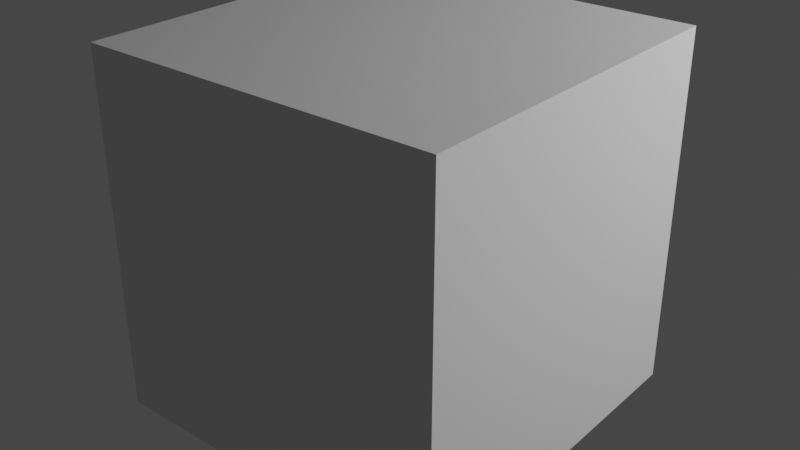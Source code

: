 # Source: portal.blend  (saved by Blender 2.92.15; exported with 4.5.12 LTS)
import bpy
from mathutils import Matrix  # noqa: F401  (used for matrix-valued properties, if any)

bpy.ops.wm.read_factory_settings(use_empty=True)
scene = bpy.context.scene
scene.name = 'Scene'

# ---- collections
col_collection = bpy.data.collections.new('Collection'); scene.collection.children.link(col_collection)

# ---- world
world_world = bpy.data.worlds.new('World'); scene.world = world_world
world_world.use_nodes = True; world_world.node_tree.nodes.clear()
_N = world_world.node_tree.nodes; _L = world_world.node_tree.links
n0 = _N.new('ShaderNodeOutputWorld'); n0.name = 'World Output'; n0.location = (300, 300)
n1 = _N.new('ShaderNodeBackground'); n1.name = 'Background'; n1.location = (10, 300)
n1.inputs[0].default_value = (0.05088, 0.05088, 0.05088, 1.0)
_L.new(n1.outputs[0], n0.inputs[0])
n0.is_active_output = True
world_world.color = (0.05088, 0.05088, 0.05088)
world_world.use_sun_shadow = False
world_world.sun_shadow_jitter_overblur = 0.0

# ---- lights
light_point_001 = bpy.data.lights.new('Point.001', 'POINT')
light_point_001.transmission_factor = 0.0
light_point_001.energy = 800.0
light_point_001.shadow_soft_size = 0.25
light_point_001.shadow_maximum_resolution = 0.006
light_point_001.use_absolute_resolution = True

# ---- meshes
me_cube_004 = bpy.data.meshes.new('Cube.004')
me_cube_004.from_pydata([(-1.0, -1.0, -1.0), (-1.0, -1.0, 1.0), (-1.0, 1.0, -1.0), (-1.0, 1.0, 1.0), (1.0, -1.0, -1.0), (1.0, -1.0, 1.0), (1.0, 1.0, -1.0), (1.0, 1.0, 1.0)], [], [(0, 1, 3, 2), (2, 3, 7, 6), (6, 7, 5, 4), (4, 5, 1, 0), (2, 6, 4, 0), (7, 3, 1, 5)])
_uv = me_cube_004.uv_layers.new(name='UVMap')
_uv.uv.foreach_set('vector', [0.375, 0.0, 0.625, 0.0, 0.625, 0.25, 0.375, 0.25, 0.375, 0.25, 0.625, 0.25, 0.625, 0.5, 0.375, 0.5, 0.375, 0.5, 0.625, 0.5, 0.625, 0.75, 0.375, 0.75, 0.375, 0.75, 0.625, 0.75, 0.625, 1.0, 0.375, 1.0, 0.125, 0.5, 0.375, 0.5, 0.375, 0.75, 0.125, 0.75, 0.625, 0.5, 0.875, 0.5, 0.875, 0.75, 0.625, 0.75])
me_cube_004.use_remesh_fix_poles = True
me_cube_004.use_remesh_preserve_attributes = False
me_cube_004.use_mirror_vertex_groups = False
me_cube_004.update()

# ---- objects
ob_cube = bpy.data.objects.new('Cube', me_cube_004)
ob_point = bpy.data.objects.new('Point', light_point_001)

# ---- transforms, parenting, visibility, modifiers, constraints
ob_cube.location = (0.0, 0.0, 0.0)
ob_cube.lineart.crease_threshold = 0.0
ob_point.location = (4.541, 2.786, 3.152)
ob_point.lineart.crease_threshold = 0.0

# ---- collection membership
col_collection.objects.link(ob_cube)
col_collection.objects.link(ob_point)

# ---- scene / render settings (as saved in the file)
scene.frame_start = 1; scene.frame_end = 250; scene.frame_set(1)
scene.render.engine = 'BLENDER_EEVEE_NEXT'
scene.cycles.use_denoising = False
scene.cycles.samples = 128
scene.cycles.sampling_pattern = 'TABULATED_SOBOL'
scene.cycles.use_adaptive_sampling = False
scene.cycles.use_light_tree = False
scene.view_settings.view_transform = 'Filmic'
bpy.context.view_layer.update()

# ---- added for rendering (the .blend has no active camera): camera
cam_auto = bpy.data.cameras.new('AutoCamera')
cam_auto.lens = 50.0
cam_auto.sensor_width = 36.0
cam_auto.clip_end = 1000.0
ob_auto_camera = bpy.data.objects.new('AutoCamera', cam_auto)
scene.collection.objects.link(ob_auto_camera)
ob_auto_camera.location = (3.20507, -3.84609, 2.56406)
ob_auto_camera.rotation_euler = (1.09748, -7.21219e-08, 0.694738)
scene.camera = ob_auto_camera
bpy.context.view_layer.update()
